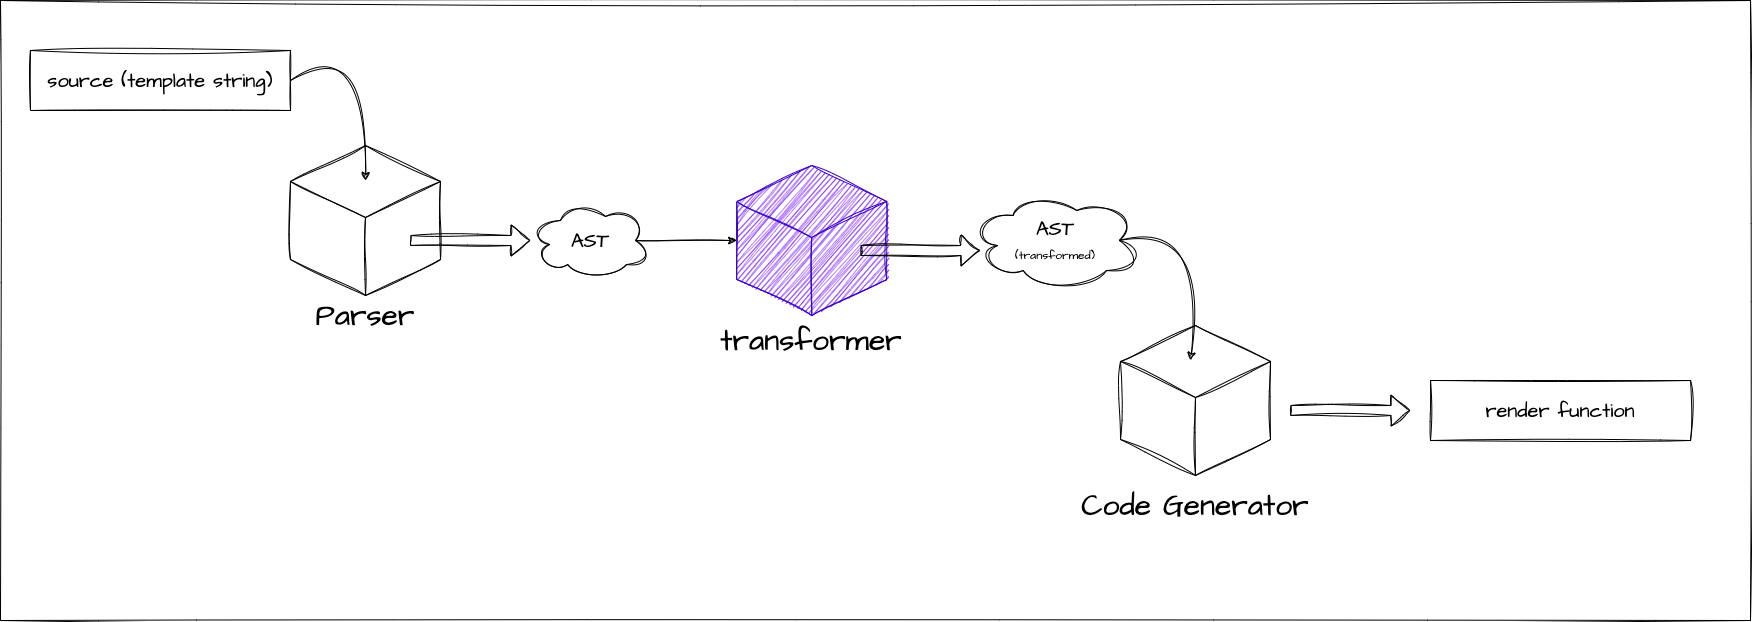

The diagram above was exported from draw.io. Its source (the exported page's mxGraphModel, read from the mxfile embedded in the PNG):
<mxGraphModel dx="4323" dy="2513" grid="1" gridSize="10" guides="1" tooltips="1" connect="1" arrows="1" fold="1" page="1" pageScale="1" pageWidth="827" pageHeight="1169" background="#ffffff" math="0" shadow="0">
  <root>
    <mxCell id="0" />
    <mxCell id="1" parent="0" />
    <mxCell id="3" value="AST" style="ellipse;shape=cloud;whiteSpace=wrap;html=1;sketch=1;hachureGap=4;jiggle=2;curveFitting=1;fontFamily=Architects Daughter;fontSource=https%3A%2F%2Ffonts.googleapis.com%2Fcss%3Ffamily%3DArchitects%2BDaughter;fontSize=20;" parent="1" vertex="1">
      <mxGeometry x="290" y="110" width="120" height="80" as="geometry" />
    </mxCell>
    <mxCell id="4" value="source (template string)" style="rounded=0;whiteSpace=wrap;html=1;sketch=1;hachureGap=4;jiggle=2;curveFitting=1;fontFamily=Architects Daughter;fontSource=https%3A%2F%2Ffonts.googleapis.com%2Fcss%3Ffamily%3DArchitects%2BDaughter;fontSize=20;" parent="1" vertex="1">
      <mxGeometry x="-210" y="-40" width="260" height="60" as="geometry" />
    </mxCell>
    <mxCell id="5" value="" style="html=1;shape=mxgraph.basic.isocube;isoAngle=15;sketch=1;hachureGap=4;jiggle=2;curveFitting=1;fontFamily=Architects Daughter;fontSource=https%3A%2F%2Ffonts.googleapis.com%2Fcss%3Ffamily%3DArchitects%2BDaughter;fontSize=12;movable=0;resizable=0;rotatable=0;deletable=0;editable=0;connectable=0;" parent="1" vertex="1">
      <mxGeometry x="50" y="55" width="150" height="150" as="geometry" />
    </mxCell>
    <mxCell id="6" value="" style="curved=1;endArrow=classic;html=1;sketch=1;hachureGap=4;jiggle=2;curveFitting=1;fontFamily=Architects Daughter;fontSource=https%3A%2F%2Ffonts.googleapis.com%2Fcss%3Ffamily%3DArchitects%2BDaughter;fontSize=12;exitX=1;exitY=0.5;exitDx=0;exitDy=0;" parent="1" source="4" edge="1">
      <mxGeometry width="50" height="50" relative="1" as="geometry">
        <mxPoint x="450" y="210" as="sourcePoint" />
        <mxPoint x="125" y="90" as="targetPoint" />
        <Array as="points">
          <mxPoint x="130" y="-60" />
        </Array>
      </mxGeometry>
    </mxCell>
    <mxCell id="8" value="" style="shape=flexArrow;endArrow=classic;html=1;sketch=1;hachureGap=4;jiggle=2;curveFitting=1;fontFamily=Architects Daughter;fontSource=https%3A%2F%2Ffonts.googleapis.com%2Fcss%3Ffamily%3DArchitects%2BDaughter;fontSize=12;" parent="1" target="3" edge="1">
      <mxGeometry width="50" height="50" relative="1" as="geometry">
        <mxPoint x="170" y="150" as="sourcePoint" />
        <mxPoint x="339.99999999999983" y="140" as="targetPoint" />
      </mxGeometry>
    </mxCell>
    <mxCell id="13" value="Parser" style="text;html=1;strokeColor=none;fillColor=none;align=center;verticalAlign=middle;whiteSpace=wrap;rounded=0;sketch=1;hachureGap=4;jiggle=2;curveFitting=1;fontFamily=Architects Daughter;fontSource=https%3A%2F%2Ffonts.googleapis.com%2Fcss%3Ffamily%3DArchitects%2BDaughter;fontSize=30;strokeWidth=6;" parent="1" vertex="1">
      <mxGeometry x="95" y="210" width="60" height="30" as="geometry" />
    </mxCell>
    <mxCell id="18" value="" style="swimlane;startSize=0;sketch=1;hachureGap=4;jiggle=2;curveFitting=1;fontFamily=Architects Daughter;fontSource=https%3A%2F%2Ffonts.googleapis.com%2Fcss%3Ffamily%3DArchitects%2BDaughter;fontSize=20;" parent="1" vertex="1">
      <mxGeometry x="-240" y="-90" width="1750" height="620" as="geometry" />
    </mxCell>
    <mxCell id="19" value="" style="html=1;shape=mxgraph.basic.isocube;isoAngle=15;sketch=1;hachureGap=4;jiggle=2;curveFitting=1;fontFamily=Architects Daughter;fontSource=https%3A%2F%2Ffonts.googleapis.com%2Fcss%3Ffamily%3DArchitects%2BDaughter;fontSize=12;movable=1;resizable=1;rotatable=1;deletable=1;editable=1;connectable=1;fillColor=#6a00ff;fontColor=#ffffff;strokeColor=#3700CC;" vertex="1" parent="18">
      <mxGeometry x="736.25" y="165" width="150" height="150" as="geometry" />
    </mxCell>
    <mxCell id="9" value="" style="html=1;shape=mxgraph.basic.isocube;isoAngle=15;sketch=1;hachureGap=4;jiggle=2;curveFitting=1;fontFamily=Architects Daughter;fontSource=https%3A%2F%2Ffonts.googleapis.com%2Fcss%3Ffamily%3DArchitects%2BDaughter;fontSize=12;movable=1;resizable=1;rotatable=1;deletable=1;editable=1;connectable=1;" parent="18" vertex="1">
      <mxGeometry x="1120" y="325" width="150" height="150" as="geometry" />
    </mxCell>
    <mxCell id="12" value="" style="shape=flexArrow;endArrow=classic;html=1;sketch=1;hachureGap=4;jiggle=2;curveFitting=1;fontFamily=Architects Daughter;fontSource=https%3A%2F%2Ffonts.googleapis.com%2Fcss%3Ffamily%3DArchitects%2BDaughter;fontSize=12;" parent="18" edge="1">
      <mxGeometry width="50" height="50" relative="1" as="geometry">
        <mxPoint x="1290" y="410" as="sourcePoint" />
        <mxPoint x="1410" y="410" as="targetPoint" />
      </mxGeometry>
    </mxCell>
    <mxCell id="17" value="render function" style="rounded=0;whiteSpace=wrap;html=1;sketch=1;hachureGap=4;jiggle=2;curveFitting=1;fontFamily=Architects Daughter;fontSource=https%3A%2F%2Ffonts.googleapis.com%2Fcss%3Ffamily%3DArchitects%2BDaughter;fontSize=20;" parent="18" vertex="1">
      <mxGeometry x="1430" y="380" width="260" height="60" as="geometry" />
    </mxCell>
    <mxCell id="14" value="Code Generator" style="text;html=1;strokeColor=none;fillColor=none;align=center;verticalAlign=middle;whiteSpace=wrap;rounded=0;sketch=1;hachureGap=4;jiggle=2;curveFitting=1;fontFamily=Architects Daughter;fontSource=https%3A%2F%2Ffonts.googleapis.com%2Fcss%3Ffamily%3DArchitects%2BDaughter;fontSize=30;strokeWidth=6;" parent="18" vertex="1">
      <mxGeometry x="1033.75" y="490" width="322.5" height="30" as="geometry" />
    </mxCell>
    <mxCell id="20" value="" style="shape=flexArrow;endArrow=classic;html=1;sketch=1;hachureGap=4;jiggle=2;curveFitting=1;fontFamily=Architects Daughter;fontSource=https%3A%2F%2Ffonts.googleapis.com%2Fcss%3Ffamily%3DArchitects%2BDaughter;fontSize=12;" edge="1" parent="18">
      <mxGeometry width="50" height="50" relative="1" as="geometry">
        <mxPoint x="860" y="250" as="sourcePoint" />
        <mxPoint x="980" y="250" as="targetPoint" />
      </mxGeometry>
    </mxCell>
    <mxCell id="21" value="transformer" style="text;html=1;strokeColor=none;fillColor=none;align=center;verticalAlign=middle;whiteSpace=wrap;rounded=0;sketch=1;hachureGap=4;jiggle=2;curveFitting=1;fontFamily=Architects Daughter;fontSource=https%3A%2F%2Ffonts.googleapis.com%2Fcss%3Ffamily%3DArchitects%2BDaughter;fontSize=30;strokeWidth=6;" vertex="1" parent="18">
      <mxGeometry x="650" y="325" width="322.5" height="30" as="geometry" />
    </mxCell>
    <mxCell id="22" value="AST&lt;br&gt;&lt;font style=&quot;font-size: 12px;&quot;&gt;(&lt;font style=&quot;font-size: 12px;&quot;&gt;transformed&lt;/font&gt;)&lt;/font&gt;" style="ellipse;shape=cloud;whiteSpace=wrap;html=1;sketch=1;hachureGap=4;jiggle=2;curveFitting=1;fontFamily=Architects Daughter;fontSource=https%3A%2F%2Ffonts.googleapis.com%2Fcss%3Ffamily%3DArchitects%2BDaughter;fontSize=20;" vertex="1" parent="18">
      <mxGeometry x="970" y="190" width="170" height="100" as="geometry" />
    </mxCell>
    <mxCell id="23" value="" style="curved=1;endArrow=classic;html=1;sketch=1;hachureGap=4;jiggle=2;curveFitting=1;fontFamily=Architects Daughter;fontSource=https%3A%2F%2Ffonts.googleapis.com%2Fcss%3Ffamily%3DArchitects%2BDaughter;fontSize=12;exitX=0.875;exitY=0.5;exitDx=0;exitDy=0;exitPerimeter=0;" edge="1" parent="18" source="22">
      <mxGeometry width="50" height="50" relative="1" as="geometry">
        <mxPoint x="1200.0000000000005" y="235" as="sourcePoint" />
        <mxPoint x="1190" y="360" as="targetPoint" />
        <Array as="points">
          <mxPoint x="1210" y="220" />
        </Array>
      </mxGeometry>
    </mxCell>
    <mxCell id="26" value="" style="endArrow=classic;html=1;sketch=1;hachureGap=4;jiggle=2;curveFitting=1;fontFamily=Architects Daughter;fontSource=https%3A%2F%2Ffonts.googleapis.com%2Fcss%3Ffamily%3DArchitects%2BDaughter;fontSize=12;exitX=0.875;exitY=0.5;exitDx=0;exitDy=0;exitPerimeter=0;entryX=0;entryY=0.5;entryDx=0;entryDy=0;entryPerimeter=0;" edge="1" parent="1" source="3" target="19">
      <mxGeometry width="50" height="50" relative="1" as="geometry">
        <mxPoint x="800" y="220" as="sourcePoint" />
        <mxPoint x="850" y="170" as="targetPoint" />
      </mxGeometry>
    </mxCell>
  </root>
</mxGraphModel>